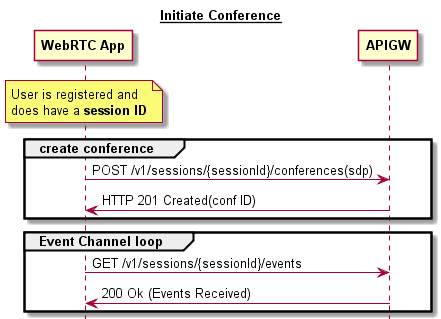

The diagram above was rendered by PlantUML. Its source (embedded in the PNG):
@startuml

hide footbox

title <u>Initiate Conference
participant "<b>WebRTC App" as browser
participant "<b>APIGW" as apig

note over browser 
User is registered and 
does have a <b>session ID</b>
end note
group create conference  
browser->apig : POST /v1/sessions/{sessionId}/conferences(sdp)
apig->browser :HTTP 201 Created(conf ID)
end

group Event Channel loop  
browser->apig : GET /v1/sessions/{sessionId}/events 
apig->browser : 200 Ok (Events Received)
end

@enduml